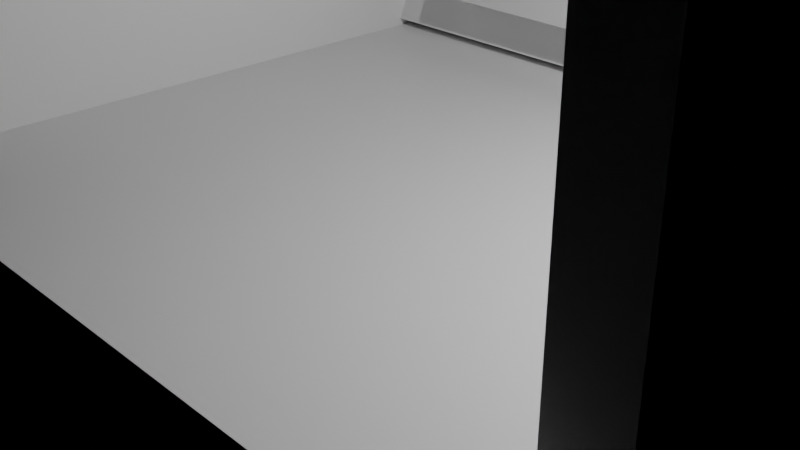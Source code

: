# Source: ControlSeat.blend  (saved by Blender 2.80.75; exported with 4.5.12 LTS)
import bpy
from mathutils import Matrix  # noqa: F401  (used for matrix-valued properties, if any)

bpy.ops.wm.read_factory_settings(use_empty=True)
scene = bpy.context.scene
scene.name = 'Scene'

# ---- collections
col_collection = bpy.data.collections.new('Collection'); scene.collection.children.link(col_collection)

# ---- images (referenced by path relative to the original .blend; pixels are not part of the script)
import os
ASSET_DIR = os.environ.get("B2B_ASSET_DIR", "")  # directory of the original .blend (textures are referenced by path, not embedded)
HERE = os.path.dirname(os.path.abspath(__file__))  # packed textures are extracted next to this script under _unpacked/

def load_image(name, relpath, width, height, colorspace="sRGB"):
    """Load a texture the original file referenced (path relative to the .blend, or extracted next to this script)."""
    p = next((c for c in (os.path.join(HERE, relpath), os.path.join(ASSET_DIR, relpath)) if relpath and os.path.exists(c)), "")
    if p:
        img = bpy.data.images.load(p, check_existing=True)
        img.name = name
    else:  # same state as the original file: an image datablock whose file is absent (Cycles renders it pink)
        img = bpy.data.images.new(name, width, height)
        img.source = "FILE"
        img.filepath = "//" + (relpath or name)
    img.colorspace_settings.name = colorspace
    return img
img_controlseat_diffuse = load_image('ControlSeat_diffuse', 'ControlSeat_diffuse.png', 1024, 1024, 'sRGB')

# ---- materials (node trees are filled in below, after node groups)
mat_material_006 = bpy.data.materials.new('Material.006')
mat_material_006.alpha_threshold = 0.0
mat_material_006.use_transparent_shadow = False
mat_material_006.line_color = (0.0, 0.0, 0.0, 1.0)
mat_material_003 = bpy.data.materials.new('Material.003')
mat_material_003.alpha_threshold = 0.0
mat_material_003.use_transparent_shadow = False
mat_material_003.line_color = (0.0, 0.0, 0.0, 1.0)
mat_material_007 = bpy.data.materials.new('Material.007')
mat_material_007.alpha_threshold = 0.0
mat_material_007.use_transparent_shadow = False
mat_material_007.line_color = (0.0, 0.0, 0.0, 1.0)
mat_material = bpy.data.materials.new('Material')
mat_material.alpha_threshold = 0.0
mat_material.use_transparent_shadow = False
mat_material.line_color = (0.0, 0.0, 0.0, 1.0)
mat_material_004 = bpy.data.materials.new('Material.004')
mat_material_004.alpha_threshold = 0.0
mat_material_004.use_transparent_shadow = False
mat_material_004.line_color = (0.0, 0.0, 0.0, 1.0)
mat_material_005 = bpy.data.materials.new('Material.005')
mat_material_005.alpha_threshold = 0.0
mat_material_005.use_transparent_shadow = False
mat_material_005.line_color = (0.0, 0.0, 0.0, 1.0)
mat_material_008 = bpy.data.materials.new('Material.008')
mat_material_008.use_transparent_shadow = False

# ---- material node trees
mat_material_006.use_nodes = True; mat_material_006.node_tree.nodes.clear()
_N = mat_material_006.node_tree.nodes; _L = mat_material_006.node_tree.links
n0 = _N.new('ShaderNodeOutputMaterial'); n0.name = 'Material Output'; n0.location = (300, 300)
n1 = _N.new('ShaderNodeBsdfPrincipled'); n1.name = 'Principled BSDF'; n1.location = (10, 300)
n1.distribution = 'GGX'
n1.subsurface_method = 'BURLEY'
n1.inputs[2].default_value = 0.4
n1.inputs[3].default_value = 1.45
n1.inputs[27].default_value = (0.0, 0.0, 0.0, 1.0)
n1.inputs[28].default_value = 1.0
_L.new(n1.outputs[0], n0.inputs[0])
n0.is_active_output = True
mat_material_003.use_nodes = True; mat_material_003.node_tree.nodes.clear()
_N = mat_material_003.node_tree.nodes; _L = mat_material_003.node_tree.links
n0 = _N.new('ShaderNodeOutputMaterial'); n0.name = 'Material Output'; n0.location = (300, 300)
n1 = _N.new('ShaderNodeBsdfPrincipled'); n1.name = 'Principled BSDF'; n1.location = (10, 300)
n1.distribution = 'GGX'
n1.subsurface_method = 'BURLEY'
n1.inputs[2].default_value = 0.4
n1.inputs[3].default_value = 1.45
n1.inputs[27].default_value = (0.0, 0.0, 0.0, 1.0)
n1.inputs[28].default_value = 1.0
_L.new(n1.outputs[0], n0.inputs[0])
n0.is_active_output = True
mat_material_007.use_nodes = True; mat_material_007.node_tree.nodes.clear()
_N = mat_material_007.node_tree.nodes; _L = mat_material_007.node_tree.links
n0 = _N.new('ShaderNodeOutputMaterial'); n0.name = 'Material Output'; n0.location = (300, 300)
n1 = _N.new('ShaderNodeBsdfPrincipled'); n1.name = 'Principled BSDF'; n1.location = (10, 300)
n1.distribution = 'GGX'
n1.subsurface_method = 'BURLEY'
n1.inputs[2].default_value = 0.4
n1.inputs[3].default_value = 1.45
n1.inputs[27].default_value = (0.0, 0.0, 0.0, 1.0)
n1.inputs[28].default_value = 1.0
_L.new(n1.outputs[0], n0.inputs[0])
n0.is_active_output = True
mat_material.use_nodes = True; mat_material.node_tree.nodes.clear()
_N = mat_material.node_tree.nodes; _L = mat_material.node_tree.links
n0 = _N.new('ShaderNodeOutputMaterial'); n0.name = 'Material Output'; n0.location = (300, 300)
n1 = _N.new('ShaderNodeBsdfPrincipled'); n1.name = 'Principled BSDF'; n1.location = (10, 300)
n1.distribution = 'GGX'
n1.subsurface_method = 'BURLEY'
n1.inputs[2].default_value = 0.4
n1.inputs[3].default_value = 1.45
n1.inputs[27].default_value = (0.0, 0.0, 0.0, 1.0)
n1.inputs[28].default_value = 1.0
_L.new(n1.outputs[0], n0.inputs[0])
n0.is_active_output = True
mat_material_004.use_nodes = True; mat_material_004.node_tree.nodes.clear()
_N = mat_material_004.node_tree.nodes; _L = mat_material_004.node_tree.links
n0 = _N.new('ShaderNodeOutputMaterial'); n0.name = 'Material Output'; n0.location = (300, 300)
n1 = _N.new('ShaderNodeBsdfPrincipled'); n1.name = 'Principled BSDF'; n1.location = (10, 300)
n1.distribution = 'GGX'
n1.subsurface_method = 'BURLEY'
n1.inputs[2].default_value = 0.4
n1.inputs[3].default_value = 1.45
n1.inputs[27].default_value = (0.0, 0.0, 0.0, 1.0)
n1.inputs[28].default_value = 1.0
_L.new(n1.outputs[0], n0.inputs[0])
n0.is_active_output = True
mat_material_005.use_nodes = True; mat_material_005.node_tree.nodes.clear()
_N = mat_material_005.node_tree.nodes; _L = mat_material_005.node_tree.links
n0 = _N.new('ShaderNodeOutputMaterial'); n0.name = 'Material Output'; n0.location = (300, 300)
n1 = _N.new('ShaderNodeBsdfPrincipled'); n1.name = 'Principled BSDF'; n1.location = (10, 300)
n1.distribution = 'GGX'
n1.subsurface_method = 'BURLEY'
n1.inputs[2].default_value = 0.4
n1.inputs[3].default_value = 1.45
n1.inputs[27].default_value = (0.0, 0.0, 0.0, 1.0)
n1.inputs[28].default_value = 1.0
_L.new(n1.outputs[0], n0.inputs[0])
n0.is_active_output = True
mat_material_008.use_nodes = True; mat_material_008.node_tree.nodes.clear()
_N = mat_material_008.node_tree.nodes; _L = mat_material_008.node_tree.links
n0 = _N.new('ShaderNodeOutputMaterial'); n0.name = 'Material Output'; n0.location = (300, 300)
n1 = _N.new('ShaderNodeBsdfPrincipled'); n1.name = 'Principled BSDF'; n1.location = (10, 300)
n1.distribution = 'GGX'
n1.subsurface_method = 'BURLEY'
n1.inputs[3].default_value = 1.45
n1.inputs[27].default_value = (0.0, 0.0, 0.0, 1.0)
n1.inputs[28].default_value = 1.0
n2 = _N.new('ShaderNodeTexImage'); n2.name = 'Image Texture'; n2.location = (-353, 139)
_L.new(n1.outputs[0], n0.inputs[0])
_L.new(n2.outputs[0], n1.inputs[0])
n0.is_active_output = True

# ---- world
world_world = bpy.data.worlds.new('World'); scene.world = world_world
world_world.use_nodes = True; world_world.node_tree.nodes.clear()
_N = world_world.node_tree.nodes; _L = world_world.node_tree.links
n0 = _N.new('ShaderNodeOutputWorld'); n0.name = 'World Output'; n0.location = (300, 300)
n1 = _N.new('ShaderNodeBsdfPrincipled'); n1.name = 'Principled BSDF'; n1.location = (10, 300)
n1.distribution = 'GGX'
n1.subsurface_method = 'BURLEY'
n1.inputs[3].default_value = 1.45
n1.inputs[27].default_value = (0.0, 0.0, 0.0, 1.0)
n1.inputs[28].default_value = 1.0
n2 = _N.new('ShaderNodeTexImage'); n2.name = 'Image Texture'; n2.location = (-353, 139)
n2.image = img_controlseat_diffuse
_L.new(n2.outputs[0], n1.inputs[0])
_L.new(n1.outputs[0], n0.inputs[0])
n0.is_active_output = True
world_world.color = (0.05088, 0.05088, 0.05088)
world_world.use_sun_shadow = False
world_world.sun_shadow_jitter_overblur = 0.0

# ---- cameras
cam_camera = bpy.data.cameras.new('Camera')
cam_camera.clip_end = 100.0
cam_camera.ortho_scale = 7.314

# ---- lights
light_light = bpy.data.lights.new('Light', 'POINT')
light_light.transmission_factor = 0.0
light_light.energy = 1000.0
light_light.shadow_soft_size = 0.1
light_light.shadow_maximum_resolution = 0.006
light_light.use_absolute_resolution = True

# ---- meshes
me_cube_006 = bpy.data.meshes.new('Cube.006')
me_cube_006.from_pydata([(4.354, 5.383, -0.131), (4.354, 4.01, 0.4133), (4.354, 8.619, 8.032), (4.354, 7.245, 8.577), (-4.354, 5.383, -0.131), (-4.354, 4.01, 0.4133), (-4.354, 8.619, 8.032), (-4.354, 7.245, 8.577), (3.0, 4.277, 0.7988), (3.0, 3.692, 1.031), (3.0, 5.898, 4.889), (3.0, 5.313, 5.121), (-3.0, 4.277, 0.7988), (-3.0, 3.692, 1.031), (-3.0, 5.898, 4.889), (-3.0, 5.313, 5.121), (1.889, 6.469, 6.329), (1.889, 5.884, 6.561), (1.889, 7.154, 8.059), (1.889, 6.569, 8.29), (-1.889, 6.469, 6.329), (-1.889, 5.884, 6.561), (-1.889, 7.154, 8.059), (-1.889, 6.569, 8.29), (-4.86, 6.265, 4.509), (-4.231, 6.265, 4.509), (-4.86, -2.919, 4.509), (-4.231, -2.919, 4.509), (-4.86, 6.265, -0.4726), (-4.231, 6.265, -0.4726), (-4.86, -2.919, -0.4726), (-4.231, -2.919, -0.4726), (4.231, 6.265, 4.509), (4.86, 6.265, 4.509), (4.231, -2.919, 4.509), (4.86, -2.919, 4.509), (4.231, 6.265, -0.4726), (4.86, 6.265, -0.4726), (4.231, -2.919, -0.4726), (4.86, -2.919, -0.4726), (4.354, 5.579, 0.3146), (4.354, 5.579, -0.3146), (4.354, -3.575, 0.3146), (4.354, -3.575, -0.3146), (-4.354, 5.579, 0.3146), (-4.354, 5.579, -0.3146), (-4.354, -3.575, 0.3146), (-4.354, -3.575, -0.3146), (0.0, 1.0, -2.872), (0.0, 1.0, -0.2024), (0.7071, 0.7071, -2.872), (0.7071, 0.7071, -0.2024), (1.0, -4.371e-08, -2.872), (1.0, -4.371e-08, -0.2024), (0.7071, -0.7071, -2.872), (0.7071, -0.7071, -0.2024), (-8.742e-08, -1.0, -2.872), (-8.742e-08, -1.0, -0.2024), (-0.7071, -0.7071, -2.872), (-0.7071, -0.7071, -0.2024), (-1.0, 1.192e-08, -2.872), (-1.0, 1.192e-08, -0.2024), (-0.7071, 0.7071, -2.872), (-0.7071, 0.7071, -0.2024)], [], [(0, 4, 6, 2), (3, 2, 6, 7), (7, 6, 4, 5), (5, 1, 3, 7), (1, 0, 2, 3), (5, 4, 0, 1), (8, 12, 14, 10), (11, 10, 14, 15), (15, 14, 12, 13), (13, 9, 11, 15), (9, 8, 10, 11), (13, 12, 8, 9), (16, 20, 22, 18), (19, 18, 22, 23), (23, 22, 20, 21), (21, 17, 19, 23), (17, 16, 18, 19), (21, 20, 16, 17), (24, 28, 30, 26), (27, 26, 30, 31), (31, 30, 28, 29), (29, 25, 27, 31), (25, 24, 26, 27), (29, 28, 24, 25), (32, 36, 38, 34), (35, 34, 38, 39), (39, 38, 36, 37), (37, 33, 35, 39), (33, 32, 34, 35), (37, 36, 32, 33), (40, 44, 46, 42), (43, 42, 46, 47), (47, 46, 44, 45), (45, 41, 43, 47), (41, 40, 42, 43), (45, 44, 40, 41), (48, 49, 51, 50), (50, 51, 53, 52), (52, 53, 55, 54), (54, 55, 57, 56), (56, 57, 59, 58), (58, 59, 61, 60), (51, 49, 63, 61, 59, 57, 55, 53), (60, 61, 63, 62), (62, 63, 49, 48), (48, 50, 52, 54, 56, 58, 60, 62)])
me_cube_006.polygons.foreach_set('material_index', [0, 0, 0, 0, 0, 0, 1, 1, 1, 1, 1, 1, 2, 2, 2, 2, 2, 2, 3, 3, 3, 3, 3, 3, 4, 4, 4, 4, 4, 4, 5, 5, 5, 5, 5, 5, 6, 6, 6, 6, 6, 6, 6, 6, 6, 6])
_uv = me_cube_006.uv_layers.new(name='UVMap')
_uv.uv.foreach_set('vector', [0.3124, 0.6472, 1.027e-07, 0.6472, 0.0, 0.3303, 0.3124, 0.3303, 0.8567, 0.0, 0.9097, 0.0, 0.9097, 0.3142, 0.8567, 0.3142, 0.8037, 0.0, 0.8567, 3.441e-08, 0.8567, 0.3169, 0.8037, 0.3169, 0.6249, 0.6472, 0.3124, 0.6472, 0.3124, 0.3303, 0.6249, 0.3303, 0.8567, 0.6337, 0.8037, 0.6337, 0.8037, 0.3169, 0.8567, 0.3169, 0.9097, 0.6284, 0.8567, 0.6284, 0.8567, 0.3142, 0.9097, 0.3142, 0.5154, 0.6472, 0.5154, 0.8637, 0.3575, 0.8637, 0.3575, 0.6472, 0.9097, 0.6628, 0.9323, 0.6628, 0.9323, 0.8793, 0.9097, 0.8793, 0.9774, 0.0, 1.0, 1.721e-08, 1.0, 0.1588, 0.9774, 0.1588, 0.6249, 0.8793, 0.6249, 0.6628, 0.7828, 0.6628, 0.7828, 0.8793, 0.9774, 0.9146, 0.9548, 0.9146, 0.9548, 0.7558, 0.9774, 0.7558, 0.9774, 0.2165, 0.9548, 0.2165, 0.9548, 0.0, 0.9774, 0.0, 0.5154, 0.7835, 0.5154, 0.6472, 0.5822, 0.6472, 0.5822, 0.7835, 0.9774, 0.1588, 1.0, 0.1588, 1.0, 0.2951, 0.9774, 0.2951, 0.7638, 0.9464, 0.7412, 0.9464, 0.7412, 0.8793, 0.7638, 0.8793, 0.7828, 0.7992, 0.7828, 0.6628, 0.8495, 0.6628, 0.8495, 0.7992, 0.7187, 0.8793, 0.7412, 0.8793, 0.7412, 0.9464, 0.7187, 0.9464, 0.4933, 1.0, 0.4707, 1.0, 0.4707, 0.8637, 0.4933, 0.8637, 0.6249, 0.3314, 0.8037, 0.3314, 0.8037, 0.6628, 0.6249, 0.6628, 0.8297, 0.7992, 0.8522, 0.7992, 0.8522, 0.9789, 0.8297, 0.9789, 0.9323, 0.6628, 0.9097, 0.6628, 0.9097, 0.3314, 0.9323, 0.3314, 0.1788, 0.6472, 0.3575, 0.6472, 0.3575, 0.9786, 0.1788, 0.9786, 0.8793, 0.9598, 0.8567, 0.9598, 0.8567, 0.6284, 0.8793, 0.6284, 0.9774, 0.7558, 0.9548, 0.7558, 0.9548, 0.576, 0.9774, 0.576, 0.6249, 1.721e-08, 0.8037, 0.0, 0.8037, 0.3314, 0.6249, 0.3314, 0.9548, 0.2165, 0.9774, 0.2165, 0.9774, 0.3963, 0.9548, 0.3963, 0.9018, 0.9598, 0.8793, 0.9598, 0.8793, 0.6284, 0.9018, 0.6284, 2.46e-08, 0.6472, 0.1788, 0.6472, 0.1788, 0.9786, 0.0, 0.9786, 0.9323, 0.3314, 0.9097, 0.3314, 0.9097, 0.0, 0.9323, 0.0, 0.9774, 0.576, 0.9548, 0.576, 0.9548, 0.3963, 0.9774, 0.3963, 0.6249, 0.3303, 0.3124, 0.3303, 0.3124, 0.0, 0.6249, 1.721e-08, 0.5822, 0.6472, 0.6047, 0.6472, 0.6047, 0.9613, 0.5822, 0.9613, 0.9548, 0.6606, 0.9323, 0.6606, 0.9323, 0.3303, 0.9548, 0.3303, 0.0, 6.882e-08, 0.3124, 0.0, 0.3124, 0.3303, 1.027e-07, 0.3303, 0.9548, 0.3303, 0.9323, 0.3303, 0.9323, 1.721e-08, 0.9548, 0.0, 0.9548, 0.9748, 0.9323, 0.9748, 0.9323, 0.6606, 0.9548, 0.6606, 0.8022, 0.8955, 0.8022, 0.7992, 0.8297, 0.7992, 0.8297, 0.8955, 0.5817, 0.7835, 0.5817, 0.8798, 0.5623, 0.8798, 0.5623, 0.7835, 0.5623, 0.7835, 0.5623, 0.8798, 0.5348, 0.8798, 0.5348, 0.7835, 0.5348, 0.7835, 0.5348, 0.8798, 0.5154, 0.8798, 0.5154, 0.7835, 0.6912, 0.9757, 0.6912, 0.8793, 0.7187, 0.8793, 0.7187, 0.9757, 0.3575, 0.96, 0.3575, 0.8637, 0.377, 0.8637, 0.377, 0.96, 0.4044, 0.8832, 0.4238, 0.8637, 0.4513, 0.8637, 0.4707, 0.8832, 0.4707, 0.9108, 0.4513, 0.9303, 0.4238, 0.9303, 0.4044, 0.9108, 0.377, 0.96, 0.377, 0.8637, 0.4044, 0.8637, 0.4044, 0.96, 0.7828, 0.8955, 0.7828, 0.7992, 0.8022, 0.7992, 0.8022, 0.8955, 0.6249, 0.8989, 0.6443, 0.8793, 0.6718, 0.8793, 0.6912, 0.8989, 0.6912, 0.9265, 0.6718, 0.946, 0.6443, 0.946, 0.6249, 0.9265])
me_cube_006.materials.append(mat_material_006)
me_cube_006.materials.append(mat_material_003)
me_cube_006.materials.append(mat_material_007)
me_cube_006.materials.append(mat_material)
me_cube_006.materials.append(mat_material_004)
me_cube_006.materials.append(mat_material_005)
me_cube_006.materials.append(mat_material_008)
me_cube_006.use_remesh_preserve_volume = False
me_cube_006.use_remesh_preserve_attributes = False
me_cube_006.use_mirror_vertex_groups = False
me_cube_006.update()

# ---- objects
ob_light = bpy.data.objects.new('Light', light_light)
ob_camera = bpy.data.objects.new('Camera', cam_camera)
ob_cube_004 = bpy.data.objects.new('Cube.004', me_cube_006)

# ---- transforms, parenting, visibility, modifiers, constraints
ob_light.location = (4.076, 1.005, 5.904)
ob_light.rotation_euler = (0.6503, 0.05522, 1.866)
ob_light.lock_rotations_4d = False
ob_light.empty_display_type = 'ARROWS'
ob_light.color = (0.0, 0.0, 0.0, 0.0)
ob_light.lineart.crease_threshold = 0.0
ob_camera.location = (7.359, -6.926, 4.958)
ob_camera.rotation_euler = (1.109, 0.0, 0.8149)
ob_camera.lock_rotations_4d = False
ob_camera.empty_display_type = 'ARROWS'
ob_camera.color = (0.0, 0.0, 0.0, 0.0)
ob_camera.display_type = 'WIRE'
ob_camera.lineart.crease_threshold = 0.0
ob_cube_004.location = (0.0, 0.0, 0.0)
ob_cube_004.lock_rotations_4d = False
ob_cube_004.empty_display_type = 'ARROWS'
ob_cube_004.lineart.crease_threshold = 0.0
_vg = ob_cube_004.vertex_groups.new(name='Group')

# ---- collection membership
col_collection.objects.link(ob_light)
col_collection.objects.link(ob_camera)
col_collection.objects.link(ob_cube_004)

# ---- scene / render settings (as saved in the file)
scene.camera = ob_camera
scene.frame_start = 1; scene.frame_end = 250; scene.frame_set(1)
scene.render.engine = 'BLENDER_EEVEE_NEXT'
scene.cycles.use_denoising = False
scene.cycles.samples = 128
scene.cycles.sampling_pattern = 'TABULATED_SOBOL'
scene.cycles.use_adaptive_sampling = False
scene.cycles.use_light_tree = False
scene.view_settings.view_transform = 'Filmic'
bpy.context.view_layer.update()

